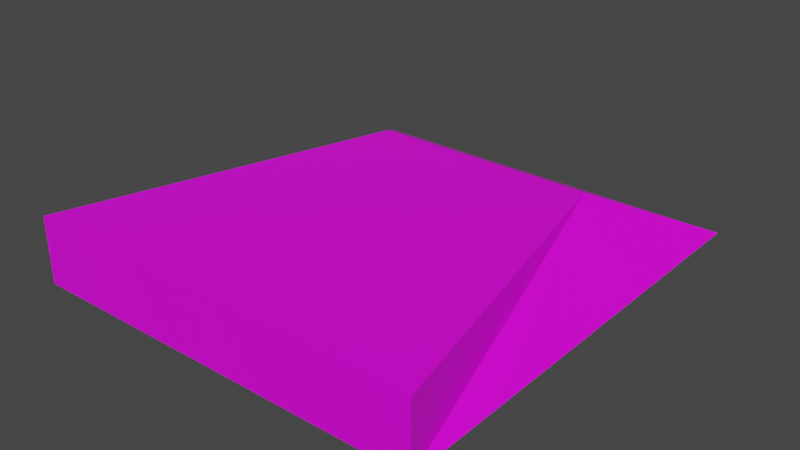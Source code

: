 # Source: rock1.blend  (saved by Blender 2.90.8; exported with 4.5.12 LTS)
import bpy
from mathutils import Matrix  # noqa: F401  (used for matrix-valued properties, if any)

bpy.ops.wm.read_factory_settings(use_empty=True)
scene = bpy.context.scene
scene.name = 'Scene'

# ---- collections
col_collection = bpy.data.collections.new('Collection'); scene.collection.children.link(col_collection)

# ---- images (referenced by path relative to the original .blend; pixels are not part of the script)
import os
ASSET_DIR = os.environ.get("B2B_ASSET_DIR", "")  # directory of the original .blend (textures are referenced by path, not embedded)
HERE = os.path.dirname(os.path.abspath(__file__))  # packed textures are extracted next to this script under _unpacked/

def load_image(name, relpath, width, height, colorspace="sRGB"):
    """Load a texture the original file referenced (path relative to the .blend, or extracted next to this script)."""
    p = next((c for c in (os.path.join(HERE, relpath), os.path.join(ASSET_DIR, relpath)) if relpath and os.path.exists(c)), "")
    if p:
        img = bpy.data.images.load(p, check_existing=True)
        img.name = name
    else:  # same state as the original file: an image datablock whose file is absent (Cycles renders it pink)
        img = bpy.data.images.new(name, width, height)
        img.source = "FILE"
        img.filepath = "//" + (relpath or name)
    img.colorspace_settings.name = colorspace
    return img
img_hungrytexture_png = load_image('hungryTexture.png', 'hungryTexture.png', 1024, 1024, 'sRGB')

# ---- materials (node trees are filled in below, after node groups)
mat_material = bpy.data.materials.new('Material')
mat_material.alpha_threshold = 0.0
mat_material.use_transparent_shadow = False
mat_material.line_color = (0.0, 0.0, 0.0, 1.0)

# ---- material node trees
mat_material.use_nodes = True; mat_material.node_tree.nodes.clear()
_N = mat_material.node_tree.nodes; _L = mat_material.node_tree.links
n0 = _N.new('ShaderNodeOutputMaterial'); n0.name = 'Material Output'; n0.location = (300, 300)
n1 = _N.new('ShaderNodeBsdfPrincipled'); n1.name = 'Principled BSDF'; n1.location = (10, 300)
n1.distribution = 'GGX'
n1.subsurface_method = 'BURLEY'
n1.inputs[2].default_value = 0.4
n1.inputs[3].default_value = 1.45
n1.inputs[27].default_value = (0.0, 0.0, 0.0, 1.0)
n1.inputs[28].default_value = 1.0
n2 = _N.new('ShaderNodeTexImage'); n2.name = 'Image Texture'; n2.location = (-280, 270)
n2.image = img_hungrytexture_png
_L.new(n1.outputs[0], n0.inputs[0])
_L.new(n2.outputs[0], n1.inputs[0])
n0.is_active_output = True

# ---- world
world_world = bpy.data.worlds.new('World'); scene.world = world_world
world_world.use_nodes = True; world_world.node_tree.nodes.clear()
_N = world_world.node_tree.nodes; _L = world_world.node_tree.links
n0 = _N.new('ShaderNodeOutputWorld'); n0.name = 'World Output'; n0.location = (300, 300)
n1 = _N.new('ShaderNodeBackground'); n1.name = 'Background'; n1.location = (10, 300)
n1.inputs[0].default_value = (0.05088, 0.05088, 0.05088, 1.0)
_L.new(n1.outputs[0], n0.inputs[0])
n0.is_active_output = True
world_world.color = (0.05088, 0.05088, 0.05088)
world_world.use_sun_shadow = False
world_world.sun_shadow_jitter_overblur = 0.0

# ---- meshes
me_cube = bpy.data.meshes.new('Cube')
me_cube.from_pydata([(6.101, 5.989, 1.0), (6.101, 5.989, -1.0), (3.092, -4.127, 0.9912), (6.101, -7.962, -1.0), (-6.101, 5.989, 1.0), (-6.101, 5.989, -1.0), (-3.826, -4.129, 0.9885), (-6.101, -7.962, -1.0)], [], [(4, 2, 0), (2, 7, 3), (6, 5, 7), (1, 7, 5), (1, 2, 3), (4, 1, 5), (4, 6, 2), (2, 6, 7), (6, 4, 5), (1, 3, 7), (1, 0, 2), (4, 0, 1)])
_uv = me_cube.uv_layers.new(name='UVMap')
_uv.uv.foreach_set('vector', [0.2621, 0.03796, 0.1396, 0.1605, 0.1396, 0.03796, 0.1396, 0.1605, 0.01711, 0.283, 0.01711, 0.1605, 0.5368, 0.9901, 0.3686, 0.8357, 0.5368, 0.8357, 0.375, 0.5, 0.125, 0.75, 0.125, 0.5, 0.2004, 0.8357, 0.0322, 0.9901, 0.0322, 0.8357, 0.3686, 0.9901, 0.2004, 0.8357, 0.3686, 0.8357, 0.2621, 0.03796, 0.2621, 0.1605, 0.1396, 0.1605, 0.1396, 0.1605, 0.1396, 0.283, 0.01711, 0.283, 0.5368, 0.9901, 0.3686, 0.9901, 0.3686, 0.8357, 0.375, 0.5, 0.375, 0.75, 0.125, 0.75, 0.2004, 0.8357, 0.2004, 0.9901, 0.0322, 0.9901, 0.3686, 0.9901, 0.2004, 0.9901, 0.2004, 0.8357])
me_cube.materials.append(mat_material)
me_cube.use_remesh_preserve_volume = False
me_cube.use_remesh_preserve_attributes = False
me_cube.use_mirror_vertex_groups = False
me_cube.update()

# ---- objects
ob_cube = bpy.data.objects.new('Cube', me_cube)

# ---- transforms, parenting, visibility, modifiers, constraints
ob_cube.location = (0.0, 0.0, 0.0)
ob_cube.rotation_euler = (0.0, -0.0, -3.142)
ob_cube.lock_rotations_4d = False
ob_cube.empty_display_type = 'ARROWS'
ob_cube.lineart.crease_threshold = 0.0

# ---- collection membership
col_collection.objects.link(ob_cube)

# ---- scene / render settings (as saved in the file)
scene.frame_start = 1; scene.frame_end = 250; scene.frame_set(1)
scene.render.engine = 'BLENDER_EEVEE_NEXT'
scene.cycles.use_denoising = False
scene.cycles.samples = 128
scene.cycles.sampling_pattern = 'TABULATED_SOBOL'
scene.cycles.use_adaptive_sampling = False
scene.cycles.use_light_tree = False
scene.view_settings.view_transform = 'Filmic'
bpy.context.view_layer.update()

# ---- added for rendering (the .blend has no active camera and no usable light): camera, sun
cam_auto = bpy.data.cameras.new('AutoCamera')
cam_auto.lens = 50.0
cam_auto.sensor_width = 36.0
cam_auto.clip_end = 1000.0
ob_auto_camera = bpy.data.objects.new('AutoCamera', cam_auto)
scene.collection.objects.link(ob_auto_camera)
ob_auto_camera.location = (17.2475, -19.7104, 13.798)
ob_auto_camera.rotation_euler = (1.09748, -7.21219e-08, 0.694738)
scene.camera = ob_auto_camera
light_auto_sun = bpy.data.lights.new('AutoSun', 'SUN')
light_auto_sun.energy = 3.0
light_auto_sun.angle = 0.0523599
ob_auto_sun = bpy.data.objects.new('AutoSun', light_auto_sun)
scene.collection.objects.link(ob_auto_sun)
ob_auto_sun.rotation_euler = (0.872665, 0.174533, 0.523599)
bpy.context.view_layer.update()
